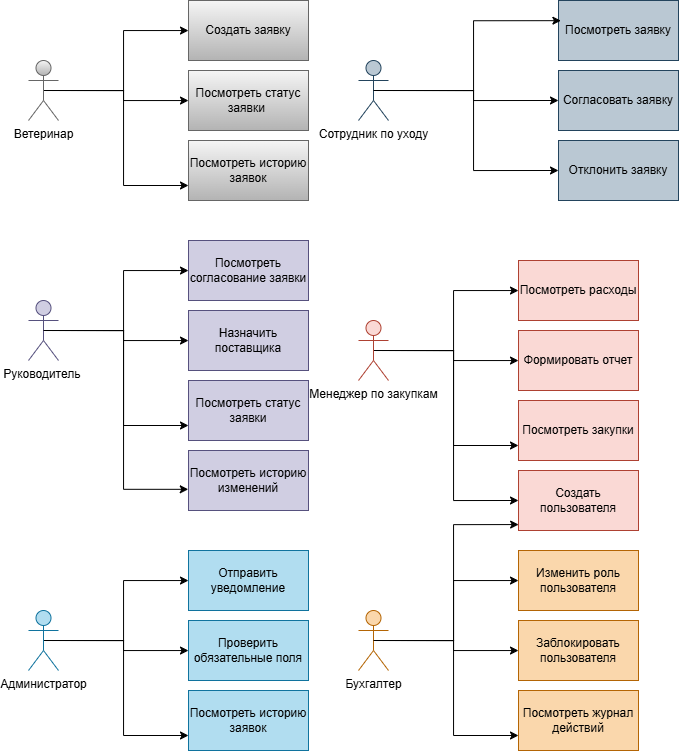

The diagram above was exported from draw.io. Its source (the exported page's mxGraphModel, read from the mxfile embedded in the PNG):
<mxGraphModel dx="882" dy="1785" grid="1" gridSize="10" guides="1" tooltips="1" connect="1" arrows="1" fold="1" page="1" pageScale="1" pageWidth="827" pageHeight="1169" math="0" shadow="0">
  <root>
    <mxCell id="0" />
    <mxCell id="1" parent="0" />
    <mxCell id="ycj_etMUmr0p08XBkhV9-5" edge="1" parent="1" source="ycj_etMUmr0p08XBkhV9-1" style="edgeStyle=orthogonalEdgeStyle;rounded=0;orthogonalLoop=1;jettySize=auto;html=1;exitX=0.5;exitY=0.5;exitDx=0;exitDy=0;exitPerimeter=0;" target="ycj_etMUmr0p08XBkhV9-2">
      <mxGeometry relative="1" as="geometry" />
    </mxCell>
    <mxCell id="ycj_etMUmr0p08XBkhV9-6" edge="1" parent="1" source="ycj_etMUmr0p08XBkhV9-1" style="edgeStyle=orthogonalEdgeStyle;rounded=0;orthogonalLoop=1;jettySize=auto;html=1;exitX=0.5;exitY=0.5;exitDx=0;exitDy=0;exitPerimeter=0;" target="ycj_etMUmr0p08XBkhV9-3">
      <mxGeometry relative="1" as="geometry" />
    </mxCell>
    <mxCell id="ycj_etMUmr0p08XBkhV9-7" edge="1" parent="1" source="ycj_etMUmr0p08XBkhV9-1" style="edgeStyle=orthogonalEdgeStyle;rounded=0;orthogonalLoop=1;jettySize=auto;html=1;exitX=0.5;exitY=0.5;exitDx=0;exitDy=0;exitPerimeter=0;entryX=0;entryY=0.75;entryDx=0;entryDy=0;" target="ycj_etMUmr0p08XBkhV9-4">
      <mxGeometry relative="1" as="geometry" />
    </mxCell>
    <mxCell id="ycj_etMUmr0p08XBkhV9-1" parent="1" style="shape=umlActor;verticalLabelPosition=bottom;verticalAlign=top;html=1;outlineConnect=0;fillColor=#f5f5f5;gradientColor=#b3b3b3;strokeColor=#666666;" value="Ветеринар" vertex="1">
      <mxGeometry height="60" width="30" x="80" y="50" as="geometry" />
    </mxCell>
    <mxCell id="ycj_etMUmr0p08XBkhV9-2" parent="1" style="rounded=0;whiteSpace=wrap;html=1;fillColor=#f5f5f5;gradientColor=#b3b3b3;strokeColor=#666666;" value="Создать заявку" vertex="1">
      <mxGeometry height="60" width="120" x="240" y="-10" as="geometry" />
    </mxCell>
    <mxCell id="ycj_etMUmr0p08XBkhV9-3" parent="1" style="rounded=0;whiteSpace=wrap;html=1;fillColor=#f5f5f5;gradientColor=#b3b3b3;strokeColor=#666666;" value="Посмотреть статус заявки&amp;nbsp;" vertex="1">
      <mxGeometry height="60" width="120" x="240" y="60" as="geometry" />
    </mxCell>
    <mxCell id="ycj_etMUmr0p08XBkhV9-4" parent="1" style="rounded=0;whiteSpace=wrap;html=1;fillColor=#f5f5f5;gradientColor=#b3b3b3;strokeColor=#666666;" value="Посмотреть историю заявок" vertex="1">
      <mxGeometry height="60" width="120" x="240" y="130" as="geometry" />
    </mxCell>
    <mxCell id="ycj_etMUmr0p08XBkhV9-13" edge="1" parent="1" source="ycj_etMUmr0p08XBkhV9-8" style="edgeStyle=orthogonalEdgeStyle;rounded=0;orthogonalLoop=1;jettySize=auto;html=1;exitX=0.5;exitY=0.5;exitDx=0;exitDy=0;exitPerimeter=0;entryX=0;entryY=0.5;entryDx=0;entryDy=0;" target="ycj_etMUmr0p08XBkhV9-10">
      <mxGeometry relative="1" as="geometry" />
    </mxCell>
    <mxCell id="ycj_etMUmr0p08XBkhV9-14" edge="1" parent="1" source="ycj_etMUmr0p08XBkhV9-8" style="edgeStyle=orthogonalEdgeStyle;rounded=0;orthogonalLoop=1;jettySize=auto;html=1;exitX=0.5;exitY=0.5;exitDx=0;exitDy=0;exitPerimeter=0;entryX=0;entryY=0.5;entryDx=0;entryDy=0;" target="ycj_etMUmr0p08XBkhV9-11">
      <mxGeometry relative="1" as="geometry" />
    </mxCell>
    <mxCell id="ycj_etMUmr0p08XBkhV9-8" parent="1" style="shape=umlActor;verticalLabelPosition=bottom;verticalAlign=top;html=1;outlineConnect=0;fillColor=#bac8d3;strokeColor=#23445d;" value="Сотрудник по уходу" vertex="1">
      <mxGeometry height="60" width="30" x="410" y="50" as="geometry" />
    </mxCell>
    <mxCell id="ycj_etMUmr0p08XBkhV9-9" parent="1" style="rounded=0;whiteSpace=wrap;html=1;fillColor=#bac8d3;strokeColor=#23445d;" value="Посмотреть заявку" vertex="1">
      <mxGeometry height="60" width="120" x="610" y="-10" as="geometry" />
    </mxCell>
    <mxCell id="ycj_etMUmr0p08XBkhV9-10" parent="1" style="rounded=0;whiteSpace=wrap;html=1;fillColor=#bac8d3;strokeColor=#23445d;" value="Согласовать заявку" vertex="1">
      <mxGeometry height="60" width="120" x="610" y="60" as="geometry" />
    </mxCell>
    <mxCell id="ycj_etMUmr0p08XBkhV9-11" parent="1" style="rounded=0;whiteSpace=wrap;html=1;fillColor=#bac8d3;strokeColor=#23445d;" value="Отклонить заявку" vertex="1">
      <mxGeometry height="60" width="120" x="610" y="130" as="geometry" />
    </mxCell>
    <mxCell id="ycj_etMUmr0p08XBkhV9-12" edge="1" parent="1" source="ycj_etMUmr0p08XBkhV9-8" style="edgeStyle=orthogonalEdgeStyle;rounded=0;orthogonalLoop=1;jettySize=auto;html=1;exitX=0.5;exitY=0.5;exitDx=0;exitDy=0;exitPerimeter=0;entryX=0.02;entryY=0.336;entryDx=0;entryDy=0;entryPerimeter=0;" target="ycj_etMUmr0p08XBkhV9-9">
      <mxGeometry relative="1" as="geometry" />
    </mxCell>
    <mxCell id="ycj_etMUmr0p08XBkhV9-15" edge="1" parent="1" source="ycj_etMUmr0p08XBkhV9-18" style="edgeStyle=orthogonalEdgeStyle;rounded=0;orthogonalLoop=1;jettySize=auto;html=1;exitX=0.5;exitY=0.5;exitDx=0;exitDy=0;exitPerimeter=0;" target="ycj_etMUmr0p08XBkhV9-19">
      <mxGeometry relative="1" as="geometry" />
    </mxCell>
    <mxCell id="ycj_etMUmr0p08XBkhV9-16" edge="1" parent="1" source="ycj_etMUmr0p08XBkhV9-18" style="edgeStyle=orthogonalEdgeStyle;rounded=0;orthogonalLoop=1;jettySize=auto;html=1;exitX=0.5;exitY=0.5;exitDx=0;exitDy=0;exitPerimeter=0;" target="ycj_etMUmr0p08XBkhV9-20">
      <mxGeometry relative="1" as="geometry" />
    </mxCell>
    <mxCell id="ycj_etMUmr0p08XBkhV9-17" edge="1" parent="1" source="ycj_etMUmr0p08XBkhV9-18" style="edgeStyle=orthogonalEdgeStyle;rounded=0;orthogonalLoop=1;jettySize=auto;html=1;exitX=0.5;exitY=0.5;exitDx=0;exitDy=0;exitPerimeter=0;entryX=0;entryY=0.75;entryDx=0;entryDy=0;" target="ycj_etMUmr0p08XBkhV9-21">
      <mxGeometry relative="1" as="geometry" />
    </mxCell>
    <mxCell id="ycj_etMUmr0p08XBkhV9-18" parent="1" style="shape=umlActor;verticalLabelPosition=bottom;verticalAlign=top;html=1;outlineConnect=0;fillColor=#d0cee2;strokeColor=#56517e;" value="Руководитель&amp;nbsp;" vertex="1">
      <mxGeometry height="60" width="30" x="80" y="290" as="geometry" />
    </mxCell>
    <mxCell id="ycj_etMUmr0p08XBkhV9-19" parent="1" style="rounded=0;whiteSpace=wrap;html=1;fillColor=#d0cee2;strokeColor=#56517e;" value="Посмотреть согласование заявки" vertex="1">
      <mxGeometry height="60" width="120" x="240" y="230" as="geometry" />
    </mxCell>
    <mxCell id="ycj_etMUmr0p08XBkhV9-20" parent="1" style="rounded=0;whiteSpace=wrap;html=1;fillColor=#d0cee2;strokeColor=#56517e;" value="Назначить поставщика" vertex="1">
      <mxGeometry height="60" width="120" x="240" y="300" as="geometry" />
    </mxCell>
    <mxCell id="ycj_etMUmr0p08XBkhV9-21" parent="1" style="rounded=0;whiteSpace=wrap;html=1;fillColor=#d0cee2;strokeColor=#56517e;" value="Посмотреть статус заявки" vertex="1">
      <mxGeometry height="60" width="120" x="240" y="370" as="geometry" />
    </mxCell>
    <mxCell id="ycj_etMUmr0p08XBkhV9-22" parent="1" style="rounded=0;whiteSpace=wrap;html=1;fillColor=#d0cee2;strokeColor=#56517e;" value="Посмотреть историю изменений" vertex="1">
      <mxGeometry height="60" width="120" x="240" y="440" as="geometry" />
    </mxCell>
    <mxCell id="ycj_etMUmr0p08XBkhV9-23" edge="1" parent="1" source="ycj_etMUmr0p08XBkhV9-18" style="edgeStyle=orthogonalEdgeStyle;rounded=0;orthogonalLoop=1;jettySize=auto;html=1;exitX=0.5;exitY=0.5;exitDx=0;exitDy=0;exitPerimeter=0;entryX=-0.002;entryY=0.647;entryDx=0;entryDy=0;entryPerimeter=0;" target="ycj_etMUmr0p08XBkhV9-22">
      <mxGeometry relative="1" as="geometry" />
    </mxCell>
    <mxCell id="ycj_etMUmr0p08XBkhV9-24" edge="1" parent="1" source="ycj_etMUmr0p08XBkhV9-27" style="edgeStyle=orthogonalEdgeStyle;rounded=0;orthogonalLoop=1;jettySize=auto;html=1;exitX=0.5;exitY=0.5;exitDx=0;exitDy=0;exitPerimeter=0;" target="ycj_etMUmr0p08XBkhV9-28">
      <mxGeometry relative="1" as="geometry" />
    </mxCell>
    <mxCell id="ycj_etMUmr0p08XBkhV9-25" edge="1" parent="1" source="ycj_etMUmr0p08XBkhV9-27" style="edgeStyle=orthogonalEdgeStyle;rounded=0;orthogonalLoop=1;jettySize=auto;html=1;exitX=0.5;exitY=0.5;exitDx=0;exitDy=0;exitPerimeter=0;" target="ycj_etMUmr0p08XBkhV9-29">
      <mxGeometry relative="1" as="geometry" />
    </mxCell>
    <mxCell id="ycj_etMUmr0p08XBkhV9-26" edge="1" parent="1" source="ycj_etMUmr0p08XBkhV9-27" style="edgeStyle=orthogonalEdgeStyle;rounded=0;orthogonalLoop=1;jettySize=auto;html=1;exitX=0.5;exitY=0.5;exitDx=0;exitDy=0;exitPerimeter=0;entryX=0;entryY=0.75;entryDx=0;entryDy=0;" target="ycj_etMUmr0p08XBkhV9-30">
      <mxGeometry relative="1" as="geometry" />
    </mxCell>
    <mxCell id="ycj_etMUmr0p08XBkhV9-32" edge="1" parent="1" source="ycj_etMUmr0p08XBkhV9-27" style="edgeStyle=orthogonalEdgeStyle;rounded=0;orthogonalLoop=1;jettySize=auto;html=1;exitX=0.5;exitY=0.5;exitDx=0;exitDy=0;exitPerimeter=0;entryX=0;entryY=0.5;entryDx=0;entryDy=0;" target="ycj_etMUmr0p08XBkhV9-31">
      <mxGeometry relative="1" as="geometry" />
    </mxCell>
    <mxCell id="ycj_etMUmr0p08XBkhV9-27" parent="1" style="shape=umlActor;verticalLabelPosition=bottom;verticalAlign=top;html=1;outlineConnect=0;fillColor=#fad9d5;strokeColor=#ae4132;" value="Менеджер по закупкам" vertex="1">
      <mxGeometry height="60" width="30" x="410" y="310" as="geometry" />
    </mxCell>
    <mxCell id="ycj_etMUmr0p08XBkhV9-28" parent="1" style="rounded=0;whiteSpace=wrap;html=1;fillColor=#fad9d5;strokeColor=#ae4132;" value="Посмотреть расходы" vertex="1">
      <mxGeometry height="60" width="120" x="570" y="250" as="geometry" />
    </mxCell>
    <mxCell id="ycj_etMUmr0p08XBkhV9-29" parent="1" style="rounded=0;whiteSpace=wrap;html=1;fillColor=#fad9d5;strokeColor=#ae4132;" value="Формировать отчет" vertex="1">
      <mxGeometry height="60" width="120" x="570" y="320" as="geometry" />
    </mxCell>
    <mxCell id="ycj_etMUmr0p08XBkhV9-30" parent="1" style="rounded=0;whiteSpace=wrap;html=1;fillColor=#fad9d5;strokeColor=#ae4132;" value="Посмотреть закупки" vertex="1">
      <mxGeometry height="60" width="120" x="570" y="390" as="geometry" />
    </mxCell>
    <mxCell id="ycj_etMUmr0p08XBkhV9-31" parent="1" style="rounded=0;whiteSpace=wrap;html=1;fillColor=#fad9d5;strokeColor=#ae4132;" value="Создать пользователя" vertex="1">
      <mxGeometry height="60" width="120" x="570" y="460" as="geometry" />
    </mxCell>
    <mxCell id="ycj_etMUmr0p08XBkhV9-33" edge="1" parent="1" source="ycj_etMUmr0p08XBkhV9-36" style="edgeStyle=orthogonalEdgeStyle;rounded=0;orthogonalLoop=1;jettySize=auto;html=1;exitX=0.5;exitY=0.5;exitDx=0;exitDy=0;exitPerimeter=0;" target="ycj_etMUmr0p08XBkhV9-37">
      <mxGeometry relative="1" as="geometry" />
    </mxCell>
    <mxCell id="ycj_etMUmr0p08XBkhV9-34" edge="1" parent="1" source="ycj_etMUmr0p08XBkhV9-36" style="edgeStyle=orthogonalEdgeStyle;rounded=0;orthogonalLoop=1;jettySize=auto;html=1;exitX=0.5;exitY=0.5;exitDx=0;exitDy=0;exitPerimeter=0;" target="ycj_etMUmr0p08XBkhV9-38">
      <mxGeometry relative="1" as="geometry" />
    </mxCell>
    <mxCell id="ycj_etMUmr0p08XBkhV9-35" edge="1" parent="1" source="ycj_etMUmr0p08XBkhV9-36" style="edgeStyle=orthogonalEdgeStyle;rounded=0;orthogonalLoop=1;jettySize=auto;html=1;exitX=0.5;exitY=0.5;exitDx=0;exitDy=0;exitPerimeter=0;entryX=0;entryY=0.75;entryDx=0;entryDy=0;" target="ycj_etMUmr0p08XBkhV9-39">
      <mxGeometry relative="1" as="geometry" />
    </mxCell>
    <mxCell id="ycj_etMUmr0p08XBkhV9-36" parent="1" style="shape=umlActor;verticalLabelPosition=bottom;verticalAlign=top;html=1;outlineConnect=0;fillColor=#fad7ac;strokeColor=#b46504;" value="Бухгалтер" vertex="1">
      <mxGeometry height="60" width="30" x="410" y="600" as="geometry" />
    </mxCell>
    <mxCell id="ycj_etMUmr0p08XBkhV9-37" parent="1" style="rounded=0;whiteSpace=wrap;html=1;fillColor=#fad7ac;strokeColor=#b46504;" value="Изменить роль пользователя" vertex="1">
      <mxGeometry height="60" width="120" x="570" y="540" as="geometry" />
    </mxCell>
    <mxCell id="ycj_etMUmr0p08XBkhV9-38" parent="1" style="rounded=0;whiteSpace=wrap;html=1;fillColor=#fad7ac;strokeColor=#b46504;" value="Заблокировать пользователя" vertex="1">
      <mxGeometry height="60" width="120" x="570" y="610" as="geometry" />
    </mxCell>
    <mxCell id="ycj_etMUmr0p08XBkhV9-39" parent="1" style="rounded=0;whiteSpace=wrap;html=1;fillColor=#fad7ac;strokeColor=#b46504;" value="Посмотреть журнал действий" vertex="1">
      <mxGeometry height="60" width="120" x="570" y="680" as="geometry" />
    </mxCell>
    <mxCell id="ycj_etMUmr0p08XBkhV9-41" edge="1" parent="1" source="ycj_etMUmr0p08XBkhV9-36" style="edgeStyle=orthogonalEdgeStyle;rounded=0;orthogonalLoop=1;jettySize=auto;html=1;exitX=0.5;exitY=0.5;exitDx=0;exitDy=0;exitPerimeter=0;entryX=0.001;entryY=0.901;entryDx=0;entryDy=0;entryPerimeter=0;" target="ycj_etMUmr0p08XBkhV9-31">
      <mxGeometry relative="1" as="geometry" />
    </mxCell>
    <mxCell id="ycj_etMUmr0p08XBkhV9-42" edge="1" parent="1" source="ycj_etMUmr0p08XBkhV9-45" style="edgeStyle=orthogonalEdgeStyle;rounded=0;orthogonalLoop=1;jettySize=auto;html=1;exitX=0.5;exitY=0.5;exitDx=0;exitDy=0;exitPerimeter=0;" target="ycj_etMUmr0p08XBkhV9-46">
      <mxGeometry relative="1" as="geometry" />
    </mxCell>
    <mxCell id="ycj_etMUmr0p08XBkhV9-43" edge="1" parent="1" source="ycj_etMUmr0p08XBkhV9-45" style="edgeStyle=orthogonalEdgeStyle;rounded=0;orthogonalLoop=1;jettySize=auto;html=1;exitX=0.5;exitY=0.5;exitDx=0;exitDy=0;exitPerimeter=0;" target="ycj_etMUmr0p08XBkhV9-47">
      <mxGeometry relative="1" as="geometry" />
    </mxCell>
    <mxCell id="ycj_etMUmr0p08XBkhV9-44" edge="1" parent="1" source="ycj_etMUmr0p08XBkhV9-45" style="edgeStyle=orthogonalEdgeStyle;rounded=0;orthogonalLoop=1;jettySize=auto;html=1;exitX=0.5;exitY=0.5;exitDx=0;exitDy=0;exitPerimeter=0;entryX=0;entryY=0.75;entryDx=0;entryDy=0;" target="ycj_etMUmr0p08XBkhV9-48">
      <mxGeometry relative="1" as="geometry" />
    </mxCell>
    <mxCell id="ycj_etMUmr0p08XBkhV9-45" parent="1" style="shape=umlActor;verticalLabelPosition=bottom;verticalAlign=top;html=1;outlineConnect=0;fillColor=#b1ddf0;strokeColor=#10739e;" value="Администратор" vertex="1">
      <mxGeometry height="60" width="30" x="80" y="600" as="geometry" />
    </mxCell>
    <mxCell id="ycj_etMUmr0p08XBkhV9-46" parent="1" style="rounded=0;whiteSpace=wrap;html=1;fillColor=#b1ddf0;strokeColor=#10739e;" value="Отправить уведомление" vertex="1">
      <mxGeometry height="60" width="120" x="240" y="540" as="geometry" />
    </mxCell>
    <mxCell id="ycj_etMUmr0p08XBkhV9-47" parent="1" style="rounded=0;whiteSpace=wrap;html=1;fillColor=#b1ddf0;strokeColor=#10739e;" value="Проверить обязательные поля" vertex="1">
      <mxGeometry height="60" width="120" x="240" y="610" as="geometry" />
    </mxCell>
    <mxCell id="ycj_etMUmr0p08XBkhV9-48" parent="1" style="rounded=0;whiteSpace=wrap;html=1;fillColor=#b1ddf0;strokeColor=#10739e;" value="Посмотреть историю заявок" vertex="1">
      <mxGeometry height="60" width="120" x="240" y="680" as="geometry" />
    </mxCell>
  </root>
</mxGraphModel>